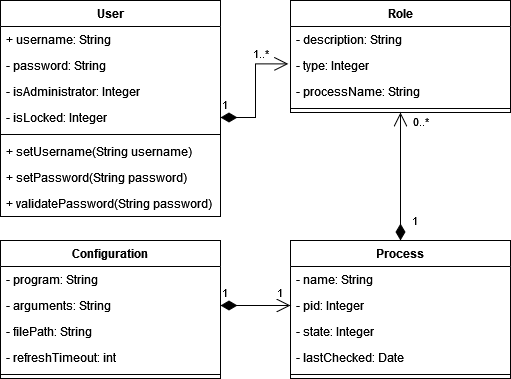

The diagram above was exported from draw.io. Its source (the exported page's mxGraphModel, read from the mxfile embedded in the PNG):
<mxGraphModel dx="982" dy="539" grid="1" gridSize="10" guides="1" tooltips="1" connect="1" arrows="1" fold="1" page="1" pageScale="1" pageWidth="850" pageHeight="1100" math="0" shadow="0">
  <root>
    <mxCell id="0" />
    <mxCell id="1" parent="0" />
    <mxCell id="M5vgI4TA9XaZBkEXZ_Ap-16" value="Role" style="swimlane;fontStyle=1;align=center;verticalAlign=top;childLayout=stackLayout;horizontal=1;startSize=26;horizontalStack=0;resizeParent=1;resizeParentMax=0;resizeLast=0;collapsible=1;marginBottom=0;" vertex="1" parent="1">
      <mxGeometry x="510" y="320" width="220" height="112" as="geometry" />
    </mxCell>
    <mxCell id="M5vgI4TA9XaZBkEXZ_Ap-17" value="- description: String" style="text;strokeColor=none;fillColor=none;align=left;verticalAlign=top;spacingLeft=4;spacingRight=4;overflow=hidden;rotatable=0;points=[[0,0.5],[1,0.5]];portConstraint=eastwest;" vertex="1" parent="M5vgI4TA9XaZBkEXZ_Ap-16">
      <mxGeometry y="26" width="220" height="26" as="geometry" />
    </mxCell>
    <mxCell id="M5vgI4TA9XaZBkEXZ_Ap-33" value="- type: Integer" style="text;strokeColor=none;fillColor=none;align=left;verticalAlign=top;spacingLeft=4;spacingRight=4;overflow=hidden;rotatable=0;points=[[0,0.5],[1,0.5]];portConstraint=eastwest;" vertex="1" parent="M5vgI4TA9XaZBkEXZ_Ap-16">
      <mxGeometry y="52" width="220" height="26" as="geometry" />
    </mxCell>
    <mxCell id="M5vgI4TA9XaZBkEXZ_Ap-50" value="- processName: String" style="text;strokeColor=none;fillColor=none;align=left;verticalAlign=top;spacingLeft=4;spacingRight=4;overflow=hidden;rotatable=0;points=[[0,0.5],[1,0.5]];portConstraint=eastwest;" vertex="1" parent="M5vgI4TA9XaZBkEXZ_Ap-16">
      <mxGeometry y="78" width="220" height="26" as="geometry" />
    </mxCell>
    <mxCell id="M5vgI4TA9XaZBkEXZ_Ap-18" value="" style="line;strokeWidth=1;fillColor=none;align=left;verticalAlign=middle;spacingTop=-1;spacingLeft=3;spacingRight=3;rotatable=0;labelPosition=right;points=[];portConstraint=eastwest;" vertex="1" parent="M5vgI4TA9XaZBkEXZ_Ap-16">
      <mxGeometry y="104" width="220" height="8" as="geometry" />
    </mxCell>
    <mxCell id="M5vgI4TA9XaZBkEXZ_Ap-1" value="User" style="swimlane;fontStyle=1;align=center;verticalAlign=top;childLayout=stackLayout;horizontal=1;startSize=26;horizontalStack=0;resizeParent=1;resizeParentMax=0;resizeLast=0;collapsible=1;marginBottom=0;" vertex="1" parent="1">
      <mxGeometry x="220" y="320" width="220" height="216" as="geometry" />
    </mxCell>
    <mxCell id="M5vgI4TA9XaZBkEXZ_Ap-2" value="+ username: String" style="text;strokeColor=none;fillColor=none;align=left;verticalAlign=top;spacingLeft=4;spacingRight=4;overflow=hidden;rotatable=0;points=[[0,0.5],[1,0.5]];portConstraint=eastwest;" vertex="1" parent="M5vgI4TA9XaZBkEXZ_Ap-1">
      <mxGeometry y="26" width="220" height="26" as="geometry" />
    </mxCell>
    <mxCell id="M5vgI4TA9XaZBkEXZ_Ap-7" value="- password: String" style="text;strokeColor=none;fillColor=none;align=left;verticalAlign=top;spacingLeft=4;spacingRight=4;overflow=hidden;rotatable=0;points=[[0,0.5],[1,0.5]];portConstraint=eastwest;" vertex="1" parent="M5vgI4TA9XaZBkEXZ_Ap-1">
      <mxGeometry y="52" width="220" height="26" as="geometry" />
    </mxCell>
    <mxCell id="M5vgI4TA9XaZBkEXZ_Ap-8" value="- isAdministrator: Integer" style="text;strokeColor=none;fillColor=none;align=left;verticalAlign=top;spacingLeft=4;spacingRight=4;overflow=hidden;rotatable=0;points=[[0,0.5],[1,0.5]];portConstraint=eastwest;" vertex="1" parent="M5vgI4TA9XaZBkEXZ_Ap-1">
      <mxGeometry y="78" width="220" height="26" as="geometry" />
    </mxCell>
    <mxCell id="M5vgI4TA9XaZBkEXZ_Ap-10" value="- isLocked: Integer&#10;" style="text;strokeColor=none;fillColor=none;align=left;verticalAlign=top;spacingLeft=4;spacingRight=4;overflow=hidden;rotatable=0;points=[[0,0.5],[1,0.5]];portConstraint=eastwest;" vertex="1" parent="M5vgI4TA9XaZBkEXZ_Ap-1">
      <mxGeometry y="104" width="220" height="26" as="geometry" />
    </mxCell>
    <mxCell id="M5vgI4TA9XaZBkEXZ_Ap-3" value="" style="line;strokeWidth=1;fillColor=none;align=left;verticalAlign=middle;spacingTop=-1;spacingLeft=3;spacingRight=3;rotatable=0;labelPosition=right;points=[];portConstraint=eastwest;" vertex="1" parent="M5vgI4TA9XaZBkEXZ_Ap-1">
      <mxGeometry y="130" width="220" height="8" as="geometry" />
    </mxCell>
    <mxCell id="M5vgI4TA9XaZBkEXZ_Ap-11" value="+ setUsername(String username)" style="text;strokeColor=none;fillColor=none;align=left;verticalAlign=top;spacingLeft=4;spacingRight=4;overflow=hidden;rotatable=0;points=[[0,0.5],[1,0.5]];portConstraint=eastwest;" vertex="1" parent="M5vgI4TA9XaZBkEXZ_Ap-1">
      <mxGeometry y="138" width="220" height="26" as="geometry" />
    </mxCell>
    <mxCell id="M5vgI4TA9XaZBkEXZ_Ap-12" value="+ setPassword(String password)" style="text;strokeColor=none;fillColor=none;align=left;verticalAlign=top;spacingLeft=4;spacingRight=4;overflow=hidden;rotatable=0;points=[[0,0.5],[1,0.5]];portConstraint=eastwest;" vertex="1" parent="M5vgI4TA9XaZBkEXZ_Ap-1">
      <mxGeometry y="164" width="220" height="26" as="geometry" />
    </mxCell>
    <mxCell id="M5vgI4TA9XaZBkEXZ_Ap-14" value="+ validatePassword(String password)" style="text;strokeColor=none;fillColor=none;align=left;verticalAlign=top;spacingLeft=4;spacingRight=4;overflow=hidden;rotatable=0;points=[[0,0.5],[1,0.5]];portConstraint=eastwest;" vertex="1" parent="M5vgI4TA9XaZBkEXZ_Ap-1">
      <mxGeometry y="190" width="220" height="26" as="geometry" />
    </mxCell>
    <mxCell id="M5vgI4TA9XaZBkEXZ_Ap-34" value="Process" style="swimlane;fontStyle=1;align=center;verticalAlign=top;childLayout=stackLayout;horizontal=1;startSize=26;horizontalStack=0;resizeParent=1;resizeParentMax=0;resizeLast=0;collapsible=1;marginBottom=0;" vertex="1" parent="1">
      <mxGeometry x="510" y="560" width="220" height="138" as="geometry" />
    </mxCell>
    <mxCell id="M5vgI4TA9XaZBkEXZ_Ap-42" value="- name: String" style="text;strokeColor=none;fillColor=none;align=left;verticalAlign=top;spacingLeft=4;spacingRight=4;overflow=hidden;rotatable=0;points=[[0,0.5],[1,0.5]];portConstraint=eastwest;" vertex="1" parent="M5vgI4TA9XaZBkEXZ_Ap-34">
      <mxGeometry y="26" width="220" height="26" as="geometry" />
    </mxCell>
    <mxCell id="M5vgI4TA9XaZBkEXZ_Ap-40" value="- pid: Integer" style="text;strokeColor=none;fillColor=none;align=left;verticalAlign=top;spacingLeft=4;spacingRight=4;overflow=hidden;rotatable=0;points=[[0,0.5],[1,0.5]];portConstraint=eastwest;" vertex="1" parent="M5vgI4TA9XaZBkEXZ_Ap-34">
      <mxGeometry y="52" width="220" height="26" as="geometry" />
    </mxCell>
    <mxCell id="M5vgI4TA9XaZBkEXZ_Ap-38" value="- state: Integer&#10;" style="text;strokeColor=none;fillColor=none;align=left;verticalAlign=top;spacingLeft=4;spacingRight=4;overflow=hidden;rotatable=0;points=[[0,0.5],[1,0.5]];portConstraint=eastwest;" vertex="1" parent="M5vgI4TA9XaZBkEXZ_Ap-34">
      <mxGeometry y="78" width="220" height="26" as="geometry" />
    </mxCell>
    <mxCell id="M5vgI4TA9XaZBkEXZ_Ap-49" value="- lastChecked: Date" style="text;strokeColor=none;fillColor=none;align=left;verticalAlign=top;spacingLeft=4;spacingRight=4;overflow=hidden;rotatable=0;points=[[0,0.5],[1,0.5]];portConstraint=eastwest;" vertex="1" parent="M5vgI4TA9XaZBkEXZ_Ap-34">
      <mxGeometry y="104" width="220" height="26" as="geometry" />
    </mxCell>
    <mxCell id="M5vgI4TA9XaZBkEXZ_Ap-36" value="" style="line;strokeWidth=1;fillColor=none;align=left;verticalAlign=middle;spacingTop=-1;spacingLeft=3;spacingRight=3;rotatable=0;labelPosition=right;points=[];portConstraint=eastwest;" vertex="1" parent="M5vgI4TA9XaZBkEXZ_Ap-34">
      <mxGeometry y="130" width="220" height="8" as="geometry" />
    </mxCell>
    <mxCell id="M5vgI4TA9XaZBkEXZ_Ap-41" value="Configuration" style="swimlane;fontStyle=1;align=center;verticalAlign=top;childLayout=stackLayout;horizontal=1;startSize=26;horizontalStack=0;resizeParent=1;resizeParentMax=0;resizeLast=0;collapsible=1;marginBottom=0;" vertex="1" parent="1">
      <mxGeometry x="220" y="560" width="220" height="138" as="geometry" />
    </mxCell>
    <mxCell id="M5vgI4TA9XaZBkEXZ_Ap-45" value="- program: String" style="text;strokeColor=none;fillColor=none;align=left;verticalAlign=top;spacingLeft=4;spacingRight=4;overflow=hidden;rotatable=0;points=[[0,0.5],[1,0.5]];portConstraint=eastwest;" vertex="1" parent="M5vgI4TA9XaZBkEXZ_Ap-41">
      <mxGeometry y="26" width="220" height="26" as="geometry" />
    </mxCell>
    <mxCell id="M5vgI4TA9XaZBkEXZ_Ap-47" value="- arguments: String" style="text;strokeColor=none;fillColor=none;align=left;verticalAlign=top;spacingLeft=4;spacingRight=4;overflow=hidden;rotatable=0;points=[[0,0.5],[1,0.5]];portConstraint=eastwest;" vertex="1" parent="M5vgI4TA9XaZBkEXZ_Ap-41">
      <mxGeometry y="52" width="220" height="26" as="geometry" />
    </mxCell>
    <mxCell id="M5vgI4TA9XaZBkEXZ_Ap-46" value="- filePath: String" style="text;strokeColor=none;fillColor=none;align=left;verticalAlign=top;spacingLeft=4;spacingRight=4;overflow=hidden;rotatable=0;points=[[0,0.5],[1,0.5]];portConstraint=eastwest;" vertex="1" parent="M5vgI4TA9XaZBkEXZ_Ap-41">
      <mxGeometry y="78" width="220" height="26" as="geometry" />
    </mxCell>
    <mxCell id="M5vgI4TA9XaZBkEXZ_Ap-48" value="- refreshTimeout: int" style="text;strokeColor=none;fillColor=none;align=left;verticalAlign=top;spacingLeft=4;spacingRight=4;overflow=hidden;rotatable=0;points=[[0,0.5],[1,0.5]];portConstraint=eastwest;" vertex="1" parent="M5vgI4TA9XaZBkEXZ_Ap-41">
      <mxGeometry y="104" width="220" height="26" as="geometry" />
    </mxCell>
    <mxCell id="M5vgI4TA9XaZBkEXZ_Ap-43" value="" style="line;strokeWidth=1;fillColor=none;align=left;verticalAlign=middle;spacingTop=-1;spacingLeft=3;spacingRight=3;rotatable=0;labelPosition=right;points=[];portConstraint=eastwest;" vertex="1" parent="M5vgI4TA9XaZBkEXZ_Ap-41">
      <mxGeometry y="130" width="220" height="8" as="geometry" />
    </mxCell>
    <mxCell id="M5vgI4TA9XaZBkEXZ_Ap-51" value="1" style="endArrow=open;html=1;endSize=12;startArrow=diamondThin;startSize=14;startFill=1;edgeStyle=orthogonalEdgeStyle;align=left;verticalAlign=bottom;rounded=0;entryX=-0.01;entryY=0.438;entryDx=0;entryDy=0;entryPerimeter=0;exitX=1;exitY=0.5;exitDx=0;exitDy=0;" edge="1" parent="1" source="M5vgI4TA9XaZBkEXZ_Ap-10" target="M5vgI4TA9XaZBkEXZ_Ap-33">
      <mxGeometry x="-1" y="3" relative="1" as="geometry">
        <mxPoint x="500" y="480" as="sourcePoint" />
        <mxPoint x="660" y="480" as="targetPoint" />
      </mxGeometry>
    </mxCell>
    <mxCell id="M5vgI4TA9XaZBkEXZ_Ap-52" value="1..*" style="edgeLabel;html=1;align=center;verticalAlign=middle;resizable=0;points=[];" vertex="1" connectable="0" parent="M5vgI4TA9XaZBkEXZ_Ap-51">
      <mxGeometry x="0.8707" y="2" relative="1" as="geometry">
        <mxPoint x="-20" y="-9" as="offset" />
      </mxGeometry>
    </mxCell>
    <mxCell id="M5vgI4TA9XaZBkEXZ_Ap-53" value="1" style="endArrow=open;html=1;endSize=12;startArrow=diamondThin;startSize=14;startFill=1;edgeStyle=orthogonalEdgeStyle;align=left;verticalAlign=bottom;rounded=0;exitX=1;exitY=0.5;exitDx=0;exitDy=0;entryX=0;entryY=0.5;entryDx=0;entryDy=0;" edge="1" parent="1" source="M5vgI4TA9XaZBkEXZ_Ap-47" target="M5vgI4TA9XaZBkEXZ_Ap-40">
      <mxGeometry x="-1" y="3" relative="1" as="geometry">
        <mxPoint x="460" y="513.61" as="sourcePoint" />
        <mxPoint x="480" y="640" as="targetPoint" />
      </mxGeometry>
    </mxCell>
    <mxCell id="M5vgI4TA9XaZBkEXZ_Ap-54" value="1" style="edgeLabel;html=1;align=center;verticalAlign=middle;resizable=0;points=[];" vertex="1" connectable="0" parent="M5vgI4TA9XaZBkEXZ_Ap-53">
      <mxGeometry x="0.8707" y="2" relative="1" as="geometry">
        <mxPoint x="-6" y="-11" as="offset" />
      </mxGeometry>
    </mxCell>
    <mxCell id="M5vgI4TA9XaZBkEXZ_Ap-57" value="1" style="endArrow=open;html=1;endSize=12;startArrow=diamondThin;startSize=14;startFill=1;edgeStyle=orthogonalEdgeStyle;align=left;verticalAlign=bottom;rounded=0;exitX=0.5;exitY=0;exitDx=0;exitDy=0;entryX=0.5;entryY=1;entryDx=0;entryDy=0;" edge="1" parent="1" source="M5vgI4TA9XaZBkEXZ_Ap-34" target="M5vgI4TA9XaZBkEXZ_Ap-16">
      <mxGeometry x="-0.8437" y="-10" relative="1" as="geometry">
        <mxPoint x="570" y="510" as="sourcePoint" />
        <mxPoint x="730" y="510" as="targetPoint" />
        <mxPoint as="offset" />
      </mxGeometry>
    </mxCell>
    <mxCell id="M5vgI4TA9XaZBkEXZ_Ap-58" value="0..*" style="edgeLabel;html=1;align=center;verticalAlign=middle;resizable=0;points=[];" vertex="1" connectable="0" parent="M5vgI4TA9XaZBkEXZ_Ap-57">
      <mxGeometry x="0.8594" y="-6" relative="1" as="geometry">
        <mxPoint x="14" as="offset" />
      </mxGeometry>
    </mxCell>
  </root>
</mxGraphModel>